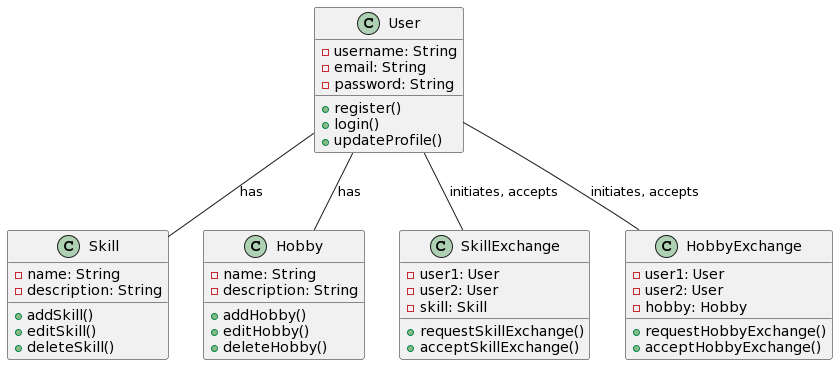

The diagram above was rendered by PlantUML. Its source (embedded in the PNG):
@startuml
class User {
  -username: String
  -email: String
  -password: String
  +register()
  +login()
  +updateProfile()
}

class Skill {
  -name: String
  -description: String
  +addSkill()
  +editSkill()
  +deleteSkill()
}

class Hobby {
  -name: String
  -description: String
  +addHobby()
  +editHobby()
  +deleteHobby()
}

class SkillExchange {
  -user1: User
  -user2: User
  -skill: Skill
  +requestSkillExchange()
  +acceptSkillExchange()
}

class HobbyExchange {
  -user1: User
  -user2: User
  -hobby: Hobby
  +requestHobbyExchange()
  +acceptHobbyExchange()
}

User -- Skill : has
User -- Hobby : has
User -- SkillExchange : initiates, accepts
User -- HobbyExchange : initiates, accepts
@enduml